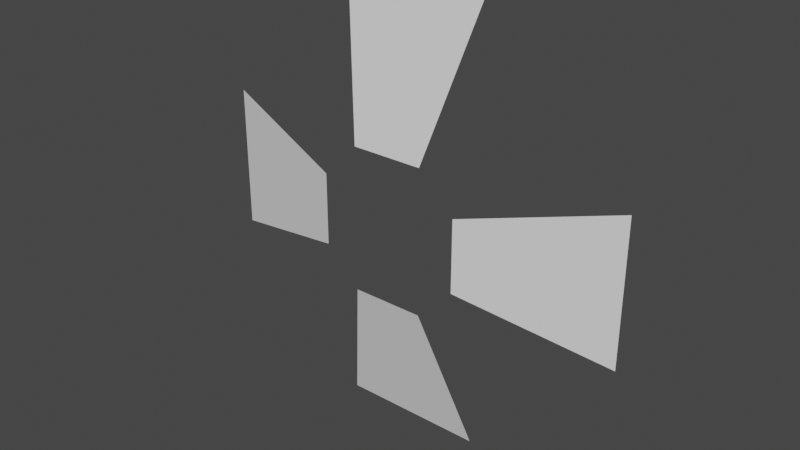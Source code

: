 # Source: demLock.blend  (saved by Blender 2.93.21; exported with 4.5.12 LTS)
import bpy
from mathutils import Matrix  # noqa: F401  (used for matrix-valued properties, if any)

bpy.ops.wm.read_factory_settings(use_empty=True)
scene = bpy.context.scene
scene.name = 'Scene'

# ---- collections
col_dembones_demlock_visuals = bpy.data.collections.new('dembones_demLock_visuals'); scene.collection.children.link(col_dembones_demlock_visuals)
col_template = bpy.data.collections.new('template'); col_dembones_demlock_visuals.children.link(col_template)

# ---- world
world_world = bpy.data.worlds.new('World'); scene.world = world_world
world_world.use_nodes = True; world_world.node_tree.nodes.clear()
_N = world_world.node_tree.nodes; _L = world_world.node_tree.links
n0 = _N.new('ShaderNodeOutputWorld'); n0.name = 'World Output'; n0.location = (300, 300)
n1 = _N.new('ShaderNodeBackground'); n1.name = 'Background'; n1.location = (10, 300)
n1.inputs[0].default_value = (0.05088, 0.05088, 0.05088, 1.0)
_L.new(n1.outputs[0], n0.inputs[0])
n0.is_active_output = True
world_world.color = (0.05088, 0.05088, 0.05088)
world_world.use_sun_shadow = False
world_world.sun_shadow_jitter_overblur = 0.0

# ---- meshes
me_plane_002 = bpy.data.meshes.new('Plane.002')
me_plane_002.from_pydata([(0.07091, 0.03556, -0.2129), (0.03546, -3.725e-09, -0.07113), (-0.03546, -7.451e-09, -0.07113), (-0.07091, 0.03556, -0.2129), (-0.07113, 0.0, 0.03546), (-0.07113, -7.451e-09, -0.03546), (-0.2129, 0.03556, 0.07091), (-0.2129, 0.03556, -0.07091), (0.07091, 0.03556, 0.2122), (0.03546, 1.49e-08, 0.07041), (-0.07091, 0.03556, 0.2122), (-0.03546, 1.118e-08, 0.07041), (0.2129, 0.03556, 0.07091), (0.2129, 0.03556, -0.07091), (0.07113, 7.451e-09, 0.03546), (0.07113, 0.0, -0.03546)], [], [(1, 0, 3, 2), (4, 5, 7, 6), (8, 9, 11, 10), (12, 13, 15, 14)])
_uv = me_plane_002.uv_layers.new(name='UVMap')
_uv.uv.foreach_set('vector', [0.0, 0.0, 1.0, 0.0, 1.0, 1.0, 0.0, 1.0, 0.0, 0.0, 1.0, 0.0, 1.0, 1.0, 0.0, 1.0, 0.0, 0.0, 1.0, 0.0, 1.0, 1.0, 0.0, 1.0, 0.0, 0.0, 1.0, 0.0, 1.0, 1.0, 0.0, 1.0])
me_plane_002.use_remesh_fix_poles = True
me_plane_002.use_remesh_preserve_attributes = False
me_plane_002.update()

# ---- objects
ob_demlock = bpy.data.objects.new('demLock', me_plane_002)

# ---- transforms, parenting, visibility, modifiers, constraints
ob_demlock.location = (0.0, 0.0, 0.0)
ob_demlock.rotation_euler = (-0.0, -1.571, 0.0)
ob_demlock.show_in_front = True

# ---- collection membership
col_template.objects.link(ob_demlock)

# ---- scene / render settings (as saved in the file)
scene.frame_start = 1; scene.frame_end = 250; scene.frame_set(1)
scene.render.engine = 'BLENDER_EEVEE_NEXT'
scene.cycles.use_denoising = False
scene.cycles.samples = 128
scene.cycles.sampling_pattern = 'TABULATED_SOBOL'
scene.cycles.use_adaptive_sampling = False
scene.cycles.use_light_tree = False
scene.view_settings.view_transform = 'Filmic'
bpy.context.view_layer.update()

# ---- added for rendering (the .blend has no active camera and no usable light): camera, sun
cam_auto = bpy.data.cameras.new('AutoCamera')
cam_auto.lens = 50.0
cam_auto.sensor_width = 36.0
cam_auto.clip_end = 1000.0
ob_auto_camera = bpy.data.objects.new('AutoCamera', cam_auto)
scene.collection.objects.link(ob_auto_camera)
ob_auto_camera.location = (0.558137, -0.651554, 0.446224)
ob_auto_camera.rotation_euler = (1.09748, -7.21219e-08, 0.694738)
scene.camera = ob_auto_camera
light_auto_sun = bpy.data.lights.new('AutoSun', 'SUN')
light_auto_sun.energy = 3.0
light_auto_sun.angle = 0.0523599
ob_auto_sun = bpy.data.objects.new('AutoSun', light_auto_sun)
scene.collection.objects.link(ob_auto_sun)
ob_auto_sun.rotation_euler = (0.872665, 0.174533, 0.523599)
bpy.context.view_layer.update()
